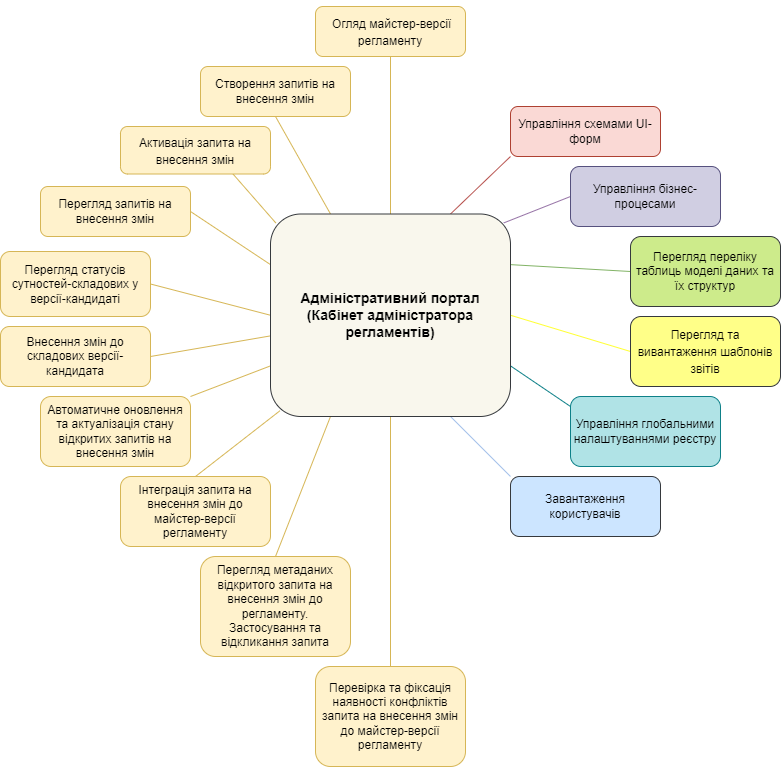

The diagram above was exported from draw.io. Its source (the exported page's mxGraphModel, read from the mxfile embedded in the PNG):
<mxGraphModel dx="841" dy="1949" grid="1" gridSize="10" guides="1" tooltips="1" connect="1" arrows="1" fold="1" page="1" pageScale="1" pageWidth="827" pageHeight="1169" math="0" shadow="0">
  <root>
    <mxCell id="0" />
    <mxCell id="1" parent="0" />
    <mxCell id="2" style="edgeStyle=orthogonalEdgeStyle;rounded=0;orthogonalLoop=1;jettySize=auto;html=1;entryX=0.5;entryY=1;entryDx=0;entryDy=0;fontSize=14;endArrow=none;endFill=0;fillColor=#fff2cc;strokeColor=#d6b656;" parent="1" source="18" target="21" edge="1">
      <mxGeometry relative="1" as="geometry" />
    </mxCell>
    <mxCell id="3" style="rounded=0;orthogonalLoop=1;jettySize=auto;html=1;exitX=0.75;exitY=0;exitDx=0;exitDy=0;entryX=0;entryY=1;entryDx=0;entryDy=0;fontSize=14;endArrow=none;endFill=0;fillColor=#f8cecc;strokeColor=#b85450;" parent="1" source="18" target="30" edge="1">
      <mxGeometry relative="1" as="geometry" />
    </mxCell>
    <mxCell id="4" style="edgeStyle=none;rounded=0;orthogonalLoop=1;jettySize=auto;html=1;exitX=0.972;exitY=0.044;exitDx=0;exitDy=0;entryX=0;entryY=0.5;entryDx=0;entryDy=0;fontSize=14;endArrow=none;endFill=0;exitPerimeter=0;fillColor=#e1d5e7;strokeColor=#9673a6;" parent="1" source="18" target="31" edge="1">
      <mxGeometry relative="1" as="geometry" />
    </mxCell>
    <mxCell id="5" style="edgeStyle=none;rounded=0;orthogonalLoop=1;jettySize=auto;html=1;exitX=1;exitY=0.5;exitDx=0;exitDy=0;entryX=0;entryY=0.5;entryDx=0;entryDy=0;fontSize=14;endArrow=none;endFill=0;fillColor=#ffff88;strokeColor=#FFFF33;" parent="1" source="18" target="34" edge="1">
      <mxGeometry relative="1" as="geometry" />
    </mxCell>
    <mxCell id="6" style="edgeStyle=none;rounded=0;orthogonalLoop=1;jettySize=auto;html=1;exitX=1;exitY=0.75;exitDx=0;exitDy=0;fontSize=14;endArrow=none;endFill=0;fillColor=#b0e3e6;strokeColor=#0e8088;" parent="1" source="18" edge="1">
      <mxGeometry relative="1" as="geometry">
        <mxPoint x="780" y="390" as="targetPoint" />
      </mxGeometry>
    </mxCell>
    <mxCell id="7" style="edgeStyle=none;rounded=0;orthogonalLoop=1;jettySize=auto;html=1;exitX=0.75;exitY=1;exitDx=0;exitDy=0;entryX=0;entryY=0;entryDx=0;entryDy=0;fontSize=14;endArrow=none;endFill=0;fillColor=#cce5ff;strokeColor=#A9C4EB;" parent="1" source="18" target="20" edge="1">
      <mxGeometry relative="1" as="geometry" />
    </mxCell>
    <mxCell id="8" style="edgeStyle=none;rounded=0;orthogonalLoop=1;jettySize=auto;html=1;exitX=1;exitY=0.25;exitDx=0;exitDy=0;entryX=0;entryY=0.5;entryDx=0;entryDy=0;fontSize=14;endArrow=none;endFill=0;fillColor=#d5e8d4;strokeColor=#82b366;" parent="1" source="18" target="32" edge="1">
      <mxGeometry relative="1" as="geometry" />
    </mxCell>
    <mxCell id="9" style="edgeStyle=none;rounded=0;orthogonalLoop=1;jettySize=auto;html=1;exitX=0.5;exitY=1;exitDx=0;exitDy=0;entryX=0.5;entryY=0;entryDx=0;entryDy=0;fontSize=14;endArrow=none;endFill=0;fillColor=#fff2cc;strokeColor=#d6b656;" parent="1" source="18" target="29" edge="1">
      <mxGeometry relative="1" as="geometry" />
    </mxCell>
    <mxCell id="10" style="edgeStyle=none;rounded=0;orthogonalLoop=1;jettySize=auto;html=1;exitX=0.25;exitY=1;exitDx=0;exitDy=0;entryX=0.5;entryY=0;entryDx=0;entryDy=0;fontSize=14;endArrow=none;endFill=0;fillColor=#fff2cc;strokeColor=#d6b656;" parent="1" source="18" target="28" edge="1">
      <mxGeometry relative="1" as="geometry" />
    </mxCell>
    <mxCell id="11" style="edgeStyle=none;rounded=0;orthogonalLoop=1;jettySize=auto;html=1;exitX=0.039;exitY=0.972;exitDx=0;exitDy=0;entryX=0.5;entryY=0;entryDx=0;entryDy=0;fontSize=14;endArrow=none;endFill=0;exitPerimeter=0;fillColor=#fff2cc;strokeColor=#d6b656;" parent="1" source="18" target="27" edge="1">
      <mxGeometry relative="1" as="geometry" />
    </mxCell>
    <mxCell id="12" style="edgeStyle=none;rounded=0;orthogonalLoop=1;jettySize=auto;html=1;exitX=0;exitY=0.75;exitDx=0;exitDy=0;entryX=1;entryY=0;entryDx=0;entryDy=0;fontSize=14;endArrow=none;endFill=0;fillColor=#fff2cc;strokeColor=#d6b656;" parent="1" source="18" target="26" edge="1">
      <mxGeometry relative="1" as="geometry" />
    </mxCell>
    <mxCell id="13" style="edgeStyle=none;rounded=0;orthogonalLoop=1;jettySize=auto;html=1;entryX=1;entryY=0.5;entryDx=0;entryDy=0;fontSize=14;endArrow=none;endFill=0;fillColor=#fff2cc;strokeColor=#d6b656;" parent="1" source="18" target="25" edge="1">
      <mxGeometry relative="1" as="geometry" />
    </mxCell>
    <mxCell id="14" style="edgeStyle=none;rounded=0;orthogonalLoop=1;jettySize=auto;html=1;exitX=0;exitY=0.5;exitDx=0;exitDy=0;entryX=1;entryY=0.5;entryDx=0;entryDy=0;fontSize=14;endArrow=none;endFill=0;fillColor=#fff2cc;strokeColor=#d6b656;" parent="1" source="18" target="22" edge="1">
      <mxGeometry relative="1" as="geometry" />
    </mxCell>
    <mxCell id="15" style="edgeStyle=none;rounded=0;orthogonalLoop=1;jettySize=auto;html=1;exitX=0;exitY=0.25;exitDx=0;exitDy=0;entryX=1;entryY=0.5;entryDx=0;entryDy=0;fontSize=14;endArrow=none;endFill=0;fillColor=#fff2cc;strokeColor=#d6b656;" parent="1" source="18" target="19" edge="1">
      <mxGeometry relative="1" as="geometry" />
    </mxCell>
    <mxCell id="16" style="edgeStyle=none;rounded=0;orthogonalLoop=1;jettySize=auto;html=1;exitX=0.022;exitY=0.044;exitDx=0;exitDy=0;entryX=0.75;entryY=1;entryDx=0;entryDy=0;fontSize=14;endArrow=none;endFill=0;exitPerimeter=0;fillColor=#fff2cc;strokeColor=#d6b656;" parent="1" source="18" target="24" edge="1">
      <mxGeometry relative="1" as="geometry" />
    </mxCell>
    <mxCell id="17" style="edgeStyle=none;rounded=0;orthogonalLoop=1;jettySize=auto;html=1;exitX=0.25;exitY=0;exitDx=0;exitDy=0;entryX=0.5;entryY=1;entryDx=0;entryDy=0;fontSize=14;endArrow=none;endFill=0;fillColor=#fff2cc;strokeColor=#d6b656;" parent="1" source="18" target="23" edge="1">
      <mxGeometry relative="1" as="geometry" />
    </mxCell>
    <mxCell id="18" value="&lt;font style=&quot;font-size: 14px&quot;&gt;&lt;b&gt;Адміністративний портал (Кабінет адміністратора регламентів)&lt;/b&gt;&lt;/font&gt;" style="rounded=1;whiteSpace=wrap;html=1;fillColor=#f9f7ed;strokeColor=#36393d;" parent="1" vertex="1">
      <mxGeometry x="480" y="197.5" width="240" height="202.5" as="geometry" />
    </mxCell>
    <mxCell id="19" value="Перегляд запитів на внесення змін" style="rounded=1;whiteSpace=wrap;html=1;fillColor=#fff2cc;strokeColor=#d6b656;" parent="1" vertex="1">
      <mxGeometry x="250" y="170" width="150" height="50" as="geometry" />
    </mxCell>
    <mxCell id="20" value="Завантаження користувачів" style="rounded=1;whiteSpace=wrap;html=1;fillColor=#cce5ff;strokeColor=#36393d;" parent="1" vertex="1">
      <mxGeometry x="720" y="460" width="150" height="60" as="geometry" />
    </mxCell>
    <mxCell id="21" value="&lt;h3&gt;&lt;a name=&quot;_Toc115708263&quot; style=&quot;font-size: 12px&quot;&gt;&lt;span lang=&quot;UK&quot;&gt;&lt;span style=&quot;font-weight: normal&quot;&gt;&amp;nbsp;Огляд майстер-версії регламенту&lt;br&gt;&lt;/span&gt;&lt;/span&gt;&lt;/a&gt;&lt;/h3&gt;" style="rounded=1;whiteSpace=wrap;html=1;fillColor=#fff2cc;strokeColor=#d6b656;" parent="1" vertex="1">
      <mxGeometry x="525" y="-10" width="150" height="50" as="geometry" />
    </mxCell>
    <mxCell id="22" value="Перегляд статусів сутностей-складових у версії-кандидаті&lt;br&gt;&lt;span style=&quot;font-size: 12.0pt ; line-height: 107% ; font-family: &amp;quot;calibri&amp;quot; , sans-serif&quot; lang=&quot;UK&quot;&gt;&lt;/span&gt;" style="rounded=1;whiteSpace=wrap;html=1;fillColor=#fff2cc;strokeColor=#d6b656;" parent="1" vertex="1">
      <mxGeometry x="210" y="235" width="150" height="65" as="geometry" />
    </mxCell>
    <mxCell id="23" value="&lt;span lang=&quot;UK&quot;&gt;Створення запитів на внесення змін &lt;/span&gt;" style="whiteSpace=wrap;html=1;fillColor=#fff2cc;strokeColor=#d6b656;rounded=1;" parent="1" vertex="1">
      <mxGeometry x="410" y="50" width="150" height="50" as="geometry" />
    </mxCell>
    <mxCell id="24" value="&lt;h3&gt;&lt;a name=&quot;_Toc115708266&quot; style=&quot;font-size: 12px&quot;&gt;&lt;span lang=&quot;UK&quot;&gt;&lt;span style=&quot;font-weight: normal&quot;&gt;Активація запита на внесення змін&lt;/span&gt;&lt;br&gt;&lt;/span&gt;&lt;/a&gt;&lt;/h3&gt;" style="whiteSpace=wrap;html=1;fillColor=#fff2cc;strokeColor=#d6b656;rounded=1;" parent="1" vertex="1">
      <mxGeometry x="330" y="110" width="150" height="47.5" as="geometry" />
    </mxCell>
    <mxCell id="25" value="&lt;span lang=&quot;UK&quot;&gt;Внесення змін до складових версії-кандидата&lt;/span&gt;" style="whiteSpace=wrap;html=1;fillColor=#fff2cc;strokeColor=#d6b656;rounded=1;" parent="1" vertex="1">
      <mxGeometry x="210" y="310" width="150" height="60" as="geometry" />
    </mxCell>
    <mxCell id="26" value="&lt;span lang=&quot;UK&quot;&gt;Автоматичне оновлення та актуалізація стану відкритих запитів на внесення змін&lt;br&gt;&lt;/span&gt;" style="whiteSpace=wrap;html=1;fillColor=#fff2cc;strokeColor=#d6b656;rounded=1;" parent="1" vertex="1">
      <mxGeometry x="250" y="380" width="150" height="70" as="geometry" />
    </mxCell>
    <mxCell id="27" value="&lt;span lang=&quot;UK&quot;&gt;Інтеграція запита на внесення змін до майстер-версії регламенту&lt;/span&gt;" style="whiteSpace=wrap;html=1;fillColor=#fff2cc;strokeColor=#d6b656;rounded=1;" parent="1" vertex="1">
      <mxGeometry x="330" y="460" width="150" height="70" as="geometry" />
    </mxCell>
    <mxCell id="28" value="&lt;div&gt;&lt;a name=&quot;_Toc115708270&quot;&gt;&lt;span lang=&quot;UK&quot;&gt;Перегляд метаданих відкритого запита на внесення змін до регламенту.&lt;/span&gt;&lt;/a&gt;&lt;/div&gt;&lt;div&gt;&lt;a name=&quot;_Toc115708270&quot;&gt;&lt;span lang=&quot;UK&quot;&gt;Застосування та відкликання запита&lt;/span&gt;&lt;/a&gt;&lt;/div&gt;" style="whiteSpace=wrap;html=1;fillColor=#fff2cc;strokeColor=#d6b656;rounded=1;" parent="1" vertex="1">
      <mxGeometry x="410" y="540" width="150" height="100" as="geometry" />
    </mxCell>
    <mxCell id="29" value="&lt;span lang=&quot;UK&quot;&gt;Перевірка&lt;/span&gt;&lt;span lang=&quot;UK&quot;&gt; та фіксація наявності конфліктів запита на внесення змін до майстер-версії регламенту &lt;/span&gt;" style="whiteSpace=wrap;html=1;fillColor=#fff2cc;strokeColor=#d6b656;rounded=1;" parent="1" vertex="1">
      <mxGeometry x="525" y="650" width="150" height="100" as="geometry" />
    </mxCell>
    <mxCell id="30" value="&lt;a name=&quot;_Toc115708272&quot;&gt;&lt;span lang=&quot;UK&quot;&gt;Управління&lt;/span&gt;&lt;span lang=&quot;UK&quot;&gt; схемами UI-форм&lt;br&gt;&lt;/span&gt;&lt;/a&gt;" style="rounded=1;whiteSpace=wrap;html=1;fillColor=#fad9d5;strokeColor=#ae4132;" parent="1" vertex="1">
      <mxGeometry x="720" y="90" width="150" height="50" as="geometry" />
    </mxCell>
    <mxCell id="31" value="&lt;a name=&quot;_Toc115708273&quot;&gt;&lt;span lang=&quot;UK&quot;&gt;У&lt;/span&gt;&lt;span lang=&quot;UK&quot;&gt;правління бізнес-процесами&lt;br&gt;&lt;/span&gt;&lt;/a&gt;" style="rounded=1;whiteSpace=wrap;html=1;fillColor=#d0cee2;strokeColor=#56517e;" parent="1" vertex="1">
      <mxGeometry x="780" y="150" width="150" height="60" as="geometry" />
    </mxCell>
    <mxCell id="32" value="&lt;a name=&quot;_Toc115708274&quot;&gt;&lt;span lang=&quot;UK&quot;&gt;Перегляд&lt;/span&gt;&lt;span lang=&quot;UK&quot;&gt; переліку таблиць моделі даних та їх структур&lt;/span&gt;&lt;/a&gt;" style="rounded=1;whiteSpace=wrap;html=1;fillColor=#cdeb8b;strokeColor=#36393d;" parent="1" vertex="1">
      <mxGeometry x="840" y="220" width="150" height="70" as="geometry" />
    </mxCell>
    <mxCell id="33" value="&lt;a name=&quot;_Toc115708275&quot;&gt;&lt;span lang=&quot;UK&quot;&gt;Управління&lt;/span&gt;&lt;span lang=&quot;UK&quot;&gt; глобальними налаштуваннями реєстру&lt;/span&gt;&lt;/a&gt;" style="rounded=1;whiteSpace=wrap;html=1;fillColor=#b0e3e6;strokeColor=#0e8088;" parent="1" vertex="1">
      <mxGeometry x="780" y="380" width="150" height="70" as="geometry" />
    </mxCell>
    <mxCell id="34" value="&lt;h3&gt;&lt;a name=&quot;_Toc115708276&quot; style=&quot;font-size: 12px&quot;&gt;&lt;span lang=&quot;UK&quot;&gt;&lt;span style=&quot;font-weight: normal&quot;&gt;Перегляд&lt;/span&gt;&lt;/span&gt;&lt;/a&gt;&lt;span style=&quot;font-size: 12px&quot;&gt;&lt;span lang=&quot;UK&quot;&gt;&lt;span style=&quot;font-weight: normal&quot;&gt; та вивантаження шаблонів звітів&lt;br&gt;&lt;/span&gt;&lt;/span&gt;&lt;/span&gt;&lt;/h3&gt;" style="rounded=1;whiteSpace=wrap;html=1;fillColor=#ffff88;strokeColor=#36393d;" parent="1" vertex="1">
      <mxGeometry x="840" y="300" width="150" height="70" as="geometry" />
    </mxCell>
  </root>
</mxGraphModel>